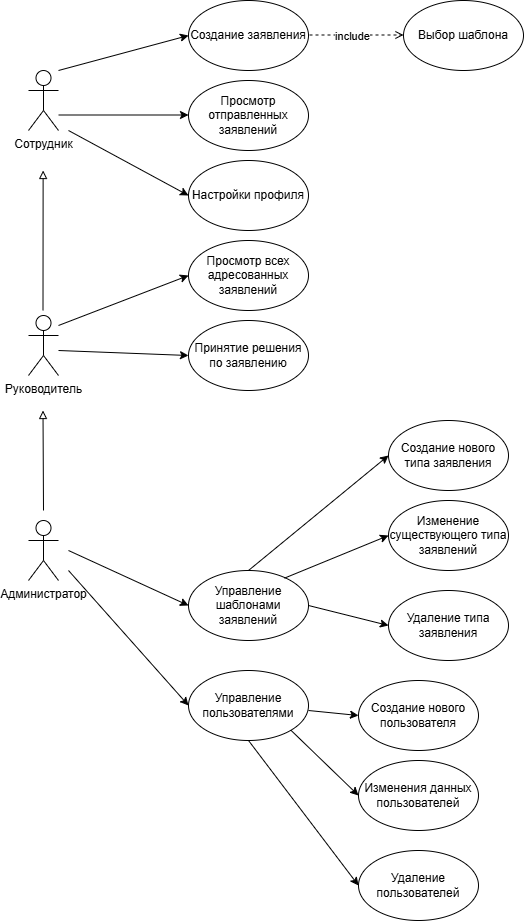

The diagram above was exported from draw.io. Its source (the exported page's mxGraphModel, read from the mxfile embedded in the PNG):
<mxGraphModel dx="1044" dy="527" grid="1" gridSize="10" guides="1" tooltips="1" connect="1" arrows="1" fold="1" page="1" pageScale="1" pageWidth="850" pageHeight="1100" math="0" shadow="0">
  <root>
    <mxCell id="0" />
    <mxCell id="1" parent="0" />
    <mxCell id="k4RVftzd4xuz3M4dzEnn-7" value="" style="endArrow=open;dashed=1;html=1;rounded=0;startArrow=none;startFill=0;endFill=0;" parent="1" edge="1">
      <mxGeometry width="50" height="50" relative="1" as="geometry">
        <mxPoint x="325" y="44.5" as="sourcePoint" />
        <mxPoint x="425" y="44.5" as="targetPoint" />
      </mxGeometry>
    </mxCell>
    <mxCell id="k4RVftzd4xuz3M4dzEnn-9" value="include" style="edgeLabel;html=1;align=center;verticalAlign=middle;resizable=0;points=[];" parent="k4RVftzd4xuz3M4dzEnn-7" vertex="1" connectable="0">
      <mxGeometry x="-0.032" relative="1" as="geometry">
        <mxPoint y="1" as="offset" />
      </mxGeometry>
    </mxCell>
    <mxCell id="JBQqjp4lAtiFI3q3GtE4-1" value="Сотрудник&lt;div&gt;&lt;br&gt;&lt;/div&gt;" style="shape=umlActor;verticalLabelPosition=bottom;verticalAlign=top;html=1;" parent="1" vertex="1">
      <mxGeometry x="50" y="80" width="30" height="60" as="geometry" />
    </mxCell>
    <mxCell id="JBQqjp4lAtiFI3q3GtE4-2" value="&lt;div&gt;Руководитель&lt;/div&gt;" style="shape=umlActor;verticalLabelPosition=bottom;verticalAlign=top;html=1;" parent="1" vertex="1">
      <mxGeometry x="50" y="325" width="30" height="60" as="geometry" />
    </mxCell>
    <mxCell id="JBQqjp4lAtiFI3q3GtE4-3" value="&lt;div&gt;Администратор&lt;/div&gt;" style="shape=umlActor;verticalLabelPosition=bottom;verticalAlign=top;html=1;" parent="1" vertex="1">
      <mxGeometry x="50" y="530" width="30" height="60" as="geometry" />
    </mxCell>
    <mxCell id="k4RVftzd4xuz3M4dzEnn-2" value="Управление шаблонами заявлений" style="ellipse;whiteSpace=wrap;html=1;" parent="1" vertex="1">
      <mxGeometry x="210" y="580" width="120" height="70" as="geometry" />
    </mxCell>
    <mxCell id="k4RVftzd4xuz3M4dzEnn-4" value="Принятие решения по заявлению" style="ellipse;whiteSpace=wrap;html=1;" parent="1" vertex="1">
      <mxGeometry x="210" y="330" width="120" height="70" as="geometry" />
    </mxCell>
    <mxCell id="k4RVftzd4xuz3M4dzEnn-5" value="Создание заявления" style="ellipse;whiteSpace=wrap;html=1;" parent="1" vertex="1">
      <mxGeometry x="210" y="10" width="120" height="70" as="geometry" />
    </mxCell>
    <mxCell id="k4RVftzd4xuz3M4dzEnn-6" value="" style="endArrow=classic;html=1;rounded=0;entryX=0;entryY=0.5;entryDx=0;entryDy=0;" parent="1" target="k4RVftzd4xuz3M4dzEnn-5" edge="1">
      <mxGeometry width="50" height="50" relative="1" as="geometry">
        <mxPoint x="80" y="80" as="sourcePoint" />
        <mxPoint x="130" y="30" as="targetPoint" />
      </mxGeometry>
    </mxCell>
    <mxCell id="k4RVftzd4xuz3M4dzEnn-8" value="Выбор шаблона" style="ellipse;whiteSpace=wrap;html=1;" parent="1" vertex="1">
      <mxGeometry x="425" y="10" width="120" height="70" as="geometry" />
    </mxCell>
    <mxCell id="k4RVftzd4xuz3M4dzEnn-10" value="" style="endArrow=classic;html=1;rounded=0;" parent="1" edge="1">
      <mxGeometry width="50" height="50" relative="1" as="geometry">
        <mxPoint x="80" y="124.5" as="sourcePoint" />
        <mxPoint x="210" y="124.5" as="targetPoint" />
      </mxGeometry>
    </mxCell>
    <mxCell id="k4RVftzd4xuz3M4dzEnn-11" value="Просмотр отправленных заявлений&lt;span style=&quot;color: rgba(0, 0, 0, 0); font-family: monospace; font-size: 0px; text-align: start; text-wrap-mode: nowrap;&quot;&gt;%3CmxGraphModel%3E%3Croot%3E%3CmxCell%20id%3D%220%22%2F%3E%3CmxCell%20id%3D%221%22%20parent%3D%220%22%2F%3E%3CmxCell%20id%3D%222%22%20value%3D%22%D0%A1%D0%BE%D0%B7%D0%B4%D0%B0%D0%BD%D0%B8%D0%B5%20%D0%B7%D0%B0%D1%8F%D0%B2%D0%BB%D0%B5%D0%BD%D0%B8%D1%8F%22%20style%3D%22ellipse%3BwhiteSpace%3Dwrap%3Bhtml%3D1%3B%22%20vertex%3D%221%22%20parent%3D%221%22%3E%3CmxGeometry%20x%3D%22200%22%20y%3D%2210%22%20width%3D%22120%22%20height%3D%2270%22%20as%3D%22geometry%22%2F%3E%3C%2FmxCell%3E%3C%2Froot%3E%3C%2FmxGraphModel%3E&lt;/span&gt;" style="ellipse;whiteSpace=wrap;html=1;" parent="1" vertex="1">
      <mxGeometry x="210" y="90" width="120" height="70" as="geometry" />
    </mxCell>
    <mxCell id="k4RVftzd4xuz3M4dzEnn-12" value="Настройки профиля" style="ellipse;whiteSpace=wrap;html=1;" parent="1" vertex="1">
      <mxGeometry x="210" y="170" width="120" height="70" as="geometry" />
    </mxCell>
    <mxCell id="k4RVftzd4xuz3M4dzEnn-15" value="" style="endArrow=classic;html=1;rounded=0;entryX=0;entryY=0.5;entryDx=0;entryDy=0;" parent="1" target="k4RVftzd4xuz3M4dzEnn-12" edge="1">
      <mxGeometry width="50" height="50" relative="1" as="geometry">
        <mxPoint x="90" y="140" as="sourcePoint" />
        <mxPoint x="230" y="160" as="targetPoint" />
      </mxGeometry>
    </mxCell>
    <mxCell id="k4RVftzd4xuz3M4dzEnn-16" value="Просмотр всех адресованных заявлений" style="ellipse;whiteSpace=wrap;html=1;" parent="1" vertex="1">
      <mxGeometry x="210" y="250" width="120" height="70" as="geometry" />
    </mxCell>
    <mxCell id="k4RVftzd4xuz3M4dzEnn-17" value="" style="endArrow=classic;html=1;rounded=0;entryX=0;entryY=0.5;entryDx=0;entryDy=0;" parent="1" target="k4RVftzd4xuz3M4dzEnn-16" edge="1">
      <mxGeometry width="50" height="50" relative="1" as="geometry">
        <mxPoint x="80" y="335" as="sourcePoint" />
        <mxPoint x="200" y="400" as="targetPoint" />
      </mxGeometry>
    </mxCell>
    <mxCell id="k4RVftzd4xuz3M4dzEnn-18" value="" style="endArrow=classic;html=1;rounded=0;entryX=0;entryY=0.5;entryDx=0;entryDy=0;" parent="1" target="k4RVftzd4xuz3M4dzEnn-4" edge="1">
      <mxGeometry width="50" height="50" relative="1" as="geometry">
        <mxPoint x="80" y="360" as="sourcePoint" />
        <mxPoint x="210" y="310" as="targetPoint" />
      </mxGeometry>
    </mxCell>
    <mxCell id="k4RVftzd4xuz3M4dzEnn-20" value="" style="endArrow=classic;html=1;rounded=0;entryX=0;entryY=0.5;entryDx=0;entryDy=0;" parent="1" target="k4RVftzd4xuz3M4dzEnn-2" edge="1">
      <mxGeometry width="50" height="50" relative="1" as="geometry">
        <mxPoint x="90" y="560" as="sourcePoint" />
        <mxPoint x="220" y="635" as="targetPoint" />
      </mxGeometry>
    </mxCell>
    <mxCell id="mc6HdsQXdmvqvSohp3hi-1" value="Управление пользователями" style="ellipse;whiteSpace=wrap;html=1;" vertex="1" parent="1">
      <mxGeometry x="210" y="680" width="120" height="70" as="geometry" />
    </mxCell>
    <mxCell id="mc6HdsQXdmvqvSohp3hi-2" value="" style="endArrow=classic;html=1;rounded=0;entryX=0;entryY=0.5;entryDx=0;entryDy=0;" edge="1" parent="1" target="mc6HdsQXdmvqvSohp3hi-1">
      <mxGeometry width="50" height="50" relative="1" as="geometry">
        <mxPoint x="90" y="580" as="sourcePoint" />
        <mxPoint x="210" y="635" as="targetPoint" />
      </mxGeometry>
    </mxCell>
    <mxCell id="mc6HdsQXdmvqvSohp3hi-3" value="Создание нового пользователя" style="ellipse;whiteSpace=wrap;html=1;" vertex="1" parent="1">
      <mxGeometry x="380" y="690" width="120" height="70" as="geometry" />
    </mxCell>
    <mxCell id="mc6HdsQXdmvqvSohp3hi-4" value="Изменения данных пользователей" style="ellipse;whiteSpace=wrap;html=1;" vertex="1" parent="1">
      <mxGeometry x="380" y="770" width="120" height="70" as="geometry" />
    </mxCell>
    <mxCell id="mc6HdsQXdmvqvSohp3hi-5" value="Удаление пользователей" style="ellipse;whiteSpace=wrap;html=1;" vertex="1" parent="1">
      <mxGeometry x="380" y="860" width="120" height="70" as="geometry" />
    </mxCell>
    <mxCell id="mc6HdsQXdmvqvSohp3hi-6" value="" style="endArrow=classic;html=1;rounded=0;entryX=0;entryY=0.5;entryDx=0;entryDy=0;" edge="1" parent="1" target="mc6HdsQXdmvqvSohp3hi-3">
      <mxGeometry width="50" height="50" relative="1" as="geometry">
        <mxPoint x="330" y="720" as="sourcePoint" />
        <mxPoint x="450" y="855" as="targetPoint" />
      </mxGeometry>
    </mxCell>
    <mxCell id="mc6HdsQXdmvqvSohp3hi-7" value="" style="endArrow=classic;html=1;rounded=0;entryX=0;entryY=0.5;entryDx=0;entryDy=0;exitX=1;exitY=1;exitDx=0;exitDy=0;" edge="1" parent="1" source="mc6HdsQXdmvqvSohp3hi-1" target="mc6HdsQXdmvqvSohp3hi-4">
      <mxGeometry width="50" height="50" relative="1" as="geometry">
        <mxPoint x="330" y="730" as="sourcePoint" />
        <mxPoint x="380" y="817.5" as="targetPoint" />
      </mxGeometry>
    </mxCell>
    <mxCell id="mc6HdsQXdmvqvSohp3hi-8" value="" style="endArrow=classic;html=1;rounded=0;entryX=0;entryY=0.5;entryDx=0;entryDy=0;exitX=0.5;exitY=1;exitDx=0;exitDy=0;" edge="1" parent="1" source="mc6HdsQXdmvqvSohp3hi-1" target="mc6HdsQXdmvqvSohp3hi-5">
      <mxGeometry width="50" height="50" relative="1" as="geometry">
        <mxPoint x="310" y="745" as="sourcePoint" />
        <mxPoint x="360" y="740" as="targetPoint" />
      </mxGeometry>
    </mxCell>
    <mxCell id="mc6HdsQXdmvqvSohp3hi-9" value="Создание нового типа заявления" style="ellipse;whiteSpace=wrap;html=1;" vertex="1" parent="1">
      <mxGeometry x="410" y="430" width="120" height="70" as="geometry" />
    </mxCell>
    <mxCell id="mc6HdsQXdmvqvSohp3hi-10" value="Изменение существующего типа заявлений" style="ellipse;whiteSpace=wrap;html=1;" vertex="1" parent="1">
      <mxGeometry x="410" y="510" width="120" height="70" as="geometry" />
    </mxCell>
    <mxCell id="mc6HdsQXdmvqvSohp3hi-11" value="Удаление типа заявления" style="ellipse;whiteSpace=wrap;html=1;" vertex="1" parent="1">
      <mxGeometry x="410" y="600" width="120" height="70" as="geometry" />
    </mxCell>
    <mxCell id="mc6HdsQXdmvqvSohp3hi-13" value="" style="endArrow=classic;html=1;rounded=0;entryX=0;entryY=0.5;entryDx=0;entryDy=0;exitX=0.5;exitY=0;exitDx=0;exitDy=0;" edge="1" parent="1" source="k4RVftzd4xuz3M4dzEnn-2" target="mc6HdsQXdmvqvSohp3hi-9">
      <mxGeometry width="50" height="50" relative="1" as="geometry">
        <mxPoint x="300" y="580" as="sourcePoint" />
        <mxPoint x="350" y="585" as="targetPoint" />
      </mxGeometry>
    </mxCell>
    <mxCell id="mc6HdsQXdmvqvSohp3hi-14" value="" style="endArrow=classic;html=1;rounded=0;entryX=0;entryY=0.5;entryDx=0;entryDy=0;exitX=0.8;exitY=0.109;exitDx=0;exitDy=0;exitPerimeter=0;" edge="1" parent="1" source="k4RVftzd4xuz3M4dzEnn-2" target="mc6HdsQXdmvqvSohp3hi-10">
      <mxGeometry width="50" height="50" relative="1" as="geometry">
        <mxPoint x="310" y="580" as="sourcePoint" />
        <mxPoint x="450" y="465" as="targetPoint" />
      </mxGeometry>
    </mxCell>
    <mxCell id="mc6HdsQXdmvqvSohp3hi-15" value="" style="endArrow=classic;html=1;rounded=0;entryX=0;entryY=0.5;entryDx=0;entryDy=0;exitX=1;exitY=0.5;exitDx=0;exitDy=0;" edge="1" parent="1" source="k4RVftzd4xuz3M4dzEnn-2" target="mc6HdsQXdmvqvSohp3hi-11">
      <mxGeometry width="50" height="50" relative="1" as="geometry">
        <mxPoint x="330" y="615" as="sourcePoint" />
        <mxPoint x="470" y="500" as="targetPoint" />
      </mxGeometry>
    </mxCell>
    <mxCell id="mc6HdsQXdmvqvSohp3hi-16" value="" style="endArrow=block;html=1;rounded=0;endFill=0;" edge="1" parent="1">
      <mxGeometry width="50" height="50" relative="1" as="geometry">
        <mxPoint x="64.5" y="320" as="sourcePoint" />
        <mxPoint x="64.63" y="180" as="targetPoint" />
      </mxGeometry>
    </mxCell>
    <mxCell id="mc6HdsQXdmvqvSohp3hi-17" value="" style="endArrow=block;html=1;rounded=0;endFill=0;" edge="1" parent="1">
      <mxGeometry width="50" height="50" relative="1" as="geometry">
        <mxPoint x="65" y="520" as="sourcePoint" />
        <mxPoint x="64.5" y="420" as="targetPoint" />
      </mxGeometry>
    </mxCell>
  </root>
</mxGraphModel>